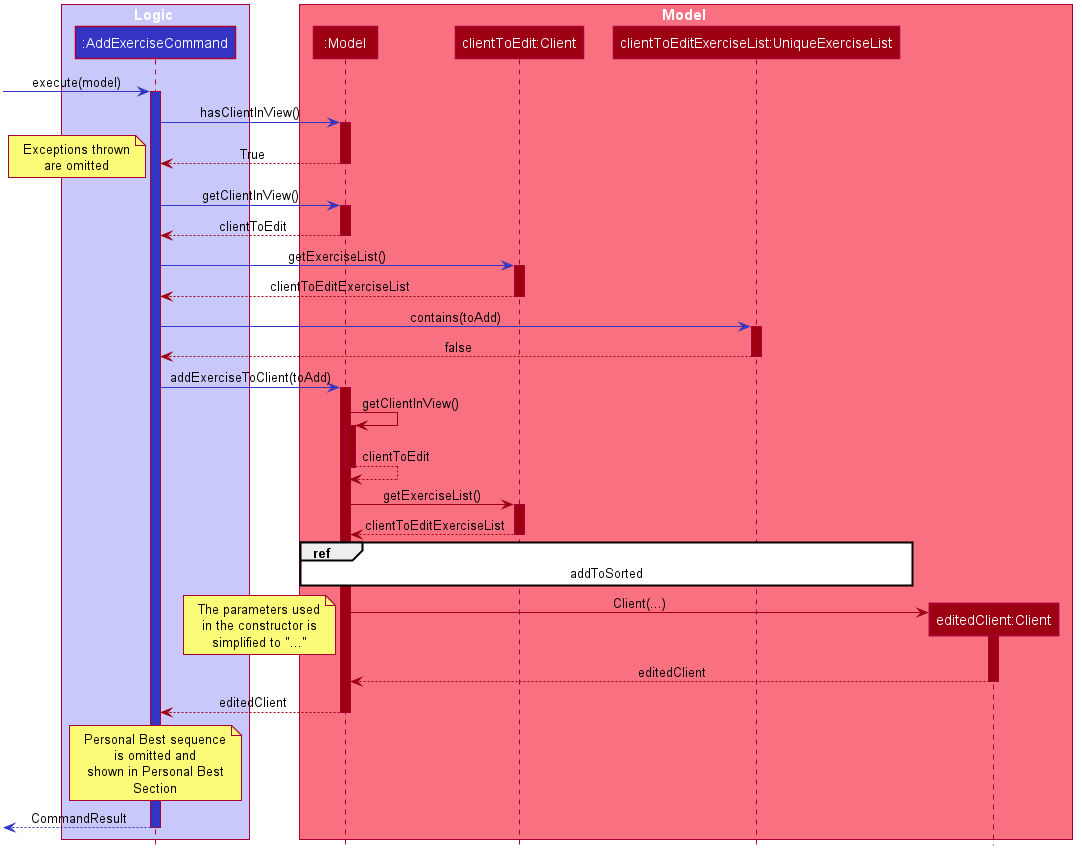

The diagram above was rendered by PlantUML. Its source (embedded in the PNG):
@startuml AddExerciseCommandSequenceDiagram








skinparam BackgroundColor #FFFFFFF

skinparam Shadowing false

skinparam Class {
    FontColor #FFFFFF
    BorderThickness 1
    BorderColor #FFFFFF
    StereotypeFontColor #FFFFFF
    FontName Arial
}

skinparam Actor {
    BorderColor #000000
    Color #000000
    FontName Arial
}

skinparam Sequence {
    MessageAlign center
    BoxFontSize 15
    BoxPadding 0
    BoxFontColor #FFFFFF
    FontName Arial
}

skinparam Participant {
    FontColor #FFFFFFF
    Padding 20
}

skinparam MinClassWidth 50
skinparam ParticipantPadding 10
skinparam Shadowing false
skinparam DefaultTextAlignment center
skinparam packageStyle Rectangle

hide footbox
hide members
hide circle

box Logic #C8C8FA
    Participant ":AddExerciseCommand" as AddExerciseCommand #3333C4
end box

box Model #F97181
    Participant ":Model" as model #9D0012
    Participant "clientToEdit:Client" as client #9D0012
    Participant "clientToEditExerciseList:UniqueExerciseList" as UniqueExerciseList #9D0012
    Participant "editedClient:Client" as client2 #9D0012
end box

[-[#3333C4]> AddExerciseCommand : execute(model)

activate AddExerciseCommand #3333C4
AddExerciseCommand -[#3333C4]> model : hasClientInView()

activate model #9D0012
model --[#9D0012]> AddExerciseCommand : True
deactivate model
note left
Exceptions thrown
are omitted
end note

AddExerciseCommand -[#3333C4]> model : getClientInView()
activate model #9D0012
AddExerciseCommand <[#9D0012]-- model : clientToEdit
deactivate model

AddExerciseCommand -[#3333C4]> client : getExerciseList()
activate client #9D0012
AddExerciseCommand <[#9D0012]-- client : clientToEditExerciseList
deactivate client

AddExerciseCommand -[#3333C4]> UniqueExerciseList : contains(toAdd)
activate UniqueExerciseList #9D0012
AddExerciseCommand <[#9D0012]-- UniqueExerciseList : false
deactivate UniqueExerciseList

AddExerciseCommand -[#3333C4]> model : addExerciseToClient(toAdd)
activate model #9D0012

model -[#9D0012]> model : getClientInView()
activate model #9D0012
model --[#9D0012]> model : clientToEdit
deactivate model
model -[#9D0012]> client : getExerciseList()
activate client #9D0012
model <[#9D0012]-- client : clientToEditExerciseList
deactivate client

ref over model, UniqueExerciseList
    addToSorted
end ref

model -[#9D0012]> client2 ** : Client(...)
note left
The parameters used
in the constructor is
simplified to "..."
end note
activate client2 #9D0012

client2 --[#9D0012]> model : editedClient
deactivate client2

model -[#9D0012]-> AddExerciseCommand : editedClient
deactivate model

note over AddExerciseCommand
Personal Best sequence
is omitted and
shown in Personal Best
Section
end note

[<[#3333C4]-- AddExerciseCommand : CommandResult
deactivate AddExerciseCommand

@enduml